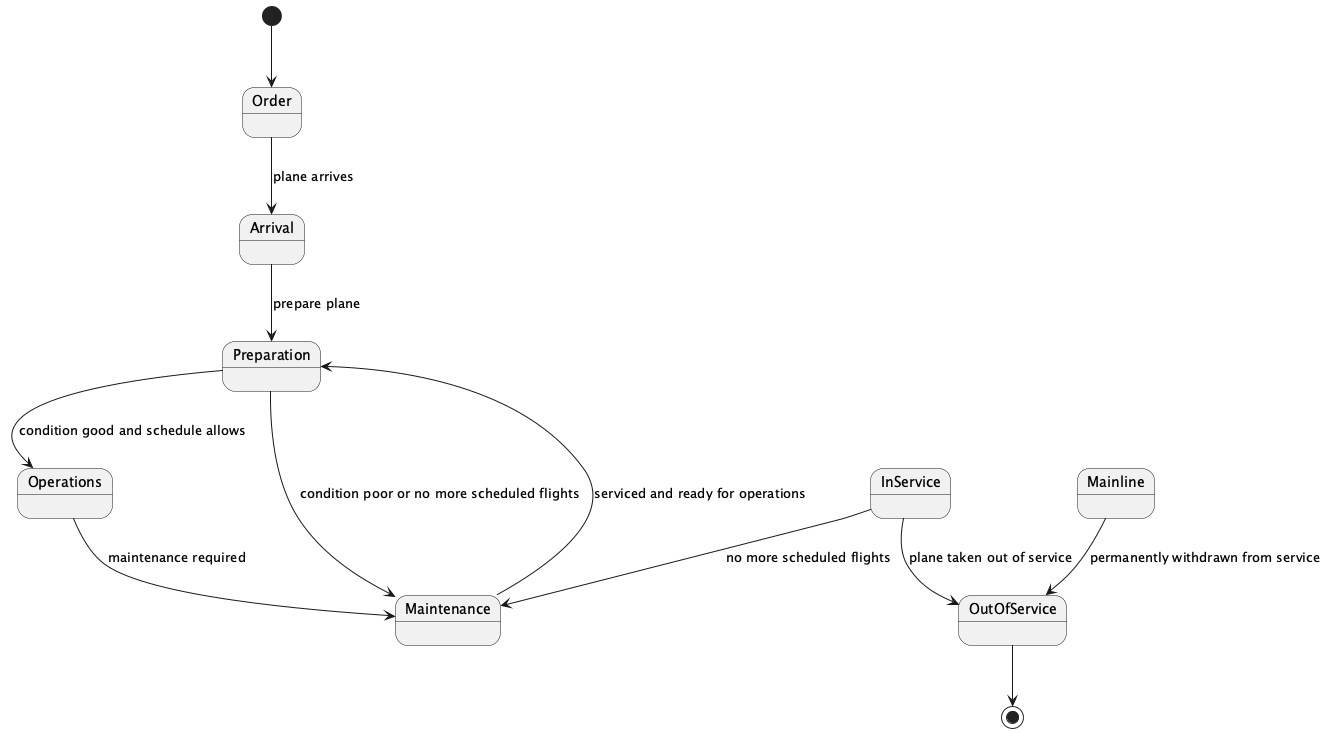

The diagram above was rendered by PlantUML. Its source (embedded in the PNG):
@startuml
[*] --> Order
Order --> Arrival: plane arrives
Arrival --> Preparation: prepare plane
Preparation --> Operations: condition good and schedule allows
Preparation --> Maintenance: condition poor or no more scheduled flights
Operations --> Maintenance: maintenance required
Maintenance --> Preparation: serviced and ready for operations
Mainline --> OutOfService: permanently withdrawn from service
OutOfService --> [*]
InService --> OutOfService: plane taken out of service
InService --> Maintenance: no more scheduled flights
@enduml